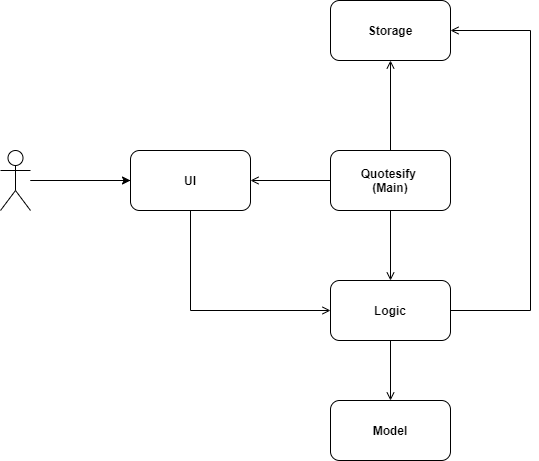

The diagram above was exported from draw.io. Its source (the exported page's mxGraphModel, read from the mxfile embedded in the PNG):
<mxGraphModel dx="1038" dy="548" grid="1" gridSize="10" guides="1" tooltips="1" connect="1" arrows="1" fold="1" page="1" pageScale="1" pageWidth="850" pageHeight="1100" math="0" shadow="0">
  <root>
    <mxCell id="NPAPn7Z5GZuMm0uJfQPB-0" />
    <mxCell id="NPAPn7Z5GZuMm0uJfQPB-1" parent="NPAPn7Z5GZuMm0uJfQPB-0" />
    <mxCell id="gdzXa5nyvtyXk0MQ4DVL-13" style="edgeStyle=orthogonalEdgeStyle;rounded=0;orthogonalLoop=1;jettySize=auto;html=1;endArrow=open;endFill=0;" parent="NPAPn7Z5GZuMm0uJfQPB-1" source="gdzXa5nyvtyXk0MQ4DVL-0" target="gdzXa5nyvtyXk0MQ4DVL-2" edge="1">
      <mxGeometry relative="1" as="geometry" />
    </mxCell>
    <mxCell id="gdzXa5nyvtyXk0MQ4DVL-29" style="edgeStyle=orthogonalEdgeStyle;rounded=0;orthogonalLoop=1;jettySize=auto;html=1;entryX=1;entryY=0.5;entryDx=0;entryDy=0;endArrow=open;endFill=0;" parent="NPAPn7Z5GZuMm0uJfQPB-1" source="gdzXa5nyvtyXk0MQ4DVL-0" target="gdzXa5nyvtyXk0MQ4DVL-4" edge="1">
      <mxGeometry relative="1" as="geometry" />
    </mxCell>
    <mxCell id="gdzXa5nyvtyXk0MQ4DVL-31" style="edgeStyle=orthogonalEdgeStyle;rounded=0;orthogonalLoop=1;jettySize=auto;html=1;entryX=0.5;entryY=1;entryDx=0;entryDy=0;endArrow=open;endFill=0;" parent="NPAPn7Z5GZuMm0uJfQPB-1" source="gdzXa5nyvtyXk0MQ4DVL-0" target="gdzXa5nyvtyXk0MQ4DVL-3" edge="1">
      <mxGeometry relative="1" as="geometry" />
    </mxCell>
    <mxCell id="gdzXa5nyvtyXk0MQ4DVL-0" value="&lt;b&gt;Quotesify &lt;br&gt;(Main)&lt;/b&gt;" style="rounded=1;whiteSpace=wrap;html=1;" parent="NPAPn7Z5GZuMm0uJfQPB-1" vertex="1">
      <mxGeometry x="400" y="240" width="120" height="60" as="geometry" />
    </mxCell>
    <mxCell id="gdzXa5nyvtyXk0MQ4DVL-19" style="edgeStyle=orthogonalEdgeStyle;rounded=0;orthogonalLoop=1;jettySize=auto;html=1;endArrow=open;endFill=0;" parent="NPAPn7Z5GZuMm0uJfQPB-1" source="gdzXa5nyvtyXk0MQ4DVL-2" target="gdzXa5nyvtyXk0MQ4DVL-18" edge="1">
      <mxGeometry relative="1" as="geometry" />
    </mxCell>
    <mxCell id="gdzXa5nyvtyXk0MQ4DVL-32" style="edgeStyle=orthogonalEdgeStyle;rounded=0;orthogonalLoop=1;jettySize=auto;html=1;entryX=1;entryY=0.5;entryDx=0;entryDy=0;endArrow=open;endFill=0;" parent="NPAPn7Z5GZuMm0uJfQPB-1" source="gdzXa5nyvtyXk0MQ4DVL-2" target="gdzXa5nyvtyXk0MQ4DVL-3" edge="1">
      <mxGeometry relative="1" as="geometry">
        <Array as="points">
          <mxPoint x="600" y="400" />
          <mxPoint x="600" y="120" />
        </Array>
      </mxGeometry>
    </mxCell>
    <mxCell id="gdzXa5nyvtyXk0MQ4DVL-2" value="&lt;b&gt;Logic&lt;/b&gt;" style="rounded=1;whiteSpace=wrap;html=1;" parent="NPAPn7Z5GZuMm0uJfQPB-1" vertex="1">
      <mxGeometry x="400" y="370" width="120" height="60" as="geometry" />
    </mxCell>
    <mxCell id="gdzXa5nyvtyXk0MQ4DVL-3" value="&lt;b&gt;Storage&lt;/b&gt;" style="rounded=1;whiteSpace=wrap;html=1;" parent="NPAPn7Z5GZuMm0uJfQPB-1" vertex="1">
      <mxGeometry x="400" y="90" width="120" height="60" as="geometry" />
    </mxCell>
    <mxCell id="9niLR-ekiRbcKI-uWE9r-1" style="edgeStyle=orthogonalEdgeStyle;rounded=0;orthogonalLoop=1;jettySize=auto;html=1;entryX=0;entryY=0.5;entryDx=0;entryDy=0;endArrow=open;endFill=0;exitX=0.5;exitY=1;exitDx=0;exitDy=0;" edge="1" parent="NPAPn7Z5GZuMm0uJfQPB-1" source="gdzXa5nyvtyXk0MQ4DVL-4" target="gdzXa5nyvtyXk0MQ4DVL-2">
      <mxGeometry relative="1" as="geometry" />
    </mxCell>
    <mxCell id="gdzXa5nyvtyXk0MQ4DVL-4" value="&lt;b&gt;UI&lt;/b&gt;" style="rounded=1;whiteSpace=wrap;html=1;" parent="NPAPn7Z5GZuMm0uJfQPB-1" vertex="1">
      <mxGeometry x="200" y="240" width="120" height="60" as="geometry" />
    </mxCell>
    <mxCell id="gdzXa5nyvtyXk0MQ4DVL-16" value="" style="edgeStyle=orthogonalEdgeStyle;rounded=0;orthogonalLoop=1;jettySize=auto;html=1;" parent="NPAPn7Z5GZuMm0uJfQPB-1" source="gdzXa5nyvtyXk0MQ4DVL-14" target="gdzXa5nyvtyXk0MQ4DVL-4" edge="1">
      <mxGeometry relative="1" as="geometry" />
    </mxCell>
    <mxCell id="gdzXa5nyvtyXk0MQ4DVL-17" value="" style="edgeStyle=orthogonalEdgeStyle;rounded=0;orthogonalLoop=1;jettySize=auto;html=1;endArrow=none;endFill=0;" parent="NPAPn7Z5GZuMm0uJfQPB-1" source="gdzXa5nyvtyXk0MQ4DVL-14" target="gdzXa5nyvtyXk0MQ4DVL-4" edge="1">
      <mxGeometry relative="1" as="geometry" />
    </mxCell>
    <mxCell id="gdzXa5nyvtyXk0MQ4DVL-14" value="" style="shape=umlActor;verticalLabelPosition=bottom;verticalAlign=top;html=1;outlineConnect=0;" parent="NPAPn7Z5GZuMm0uJfQPB-1" vertex="1">
      <mxGeometry x="70" y="240" width="30" height="60" as="geometry" />
    </mxCell>
    <mxCell id="gdzXa5nyvtyXk0MQ4DVL-18" value="&lt;b&gt;Model&lt;/b&gt;" style="rounded=1;whiteSpace=wrap;html=1;" parent="NPAPn7Z5GZuMm0uJfQPB-1" vertex="1">
      <mxGeometry x="400" y="490" width="120" height="60" as="geometry" />
    </mxCell>
  </root>
</mxGraphModel>